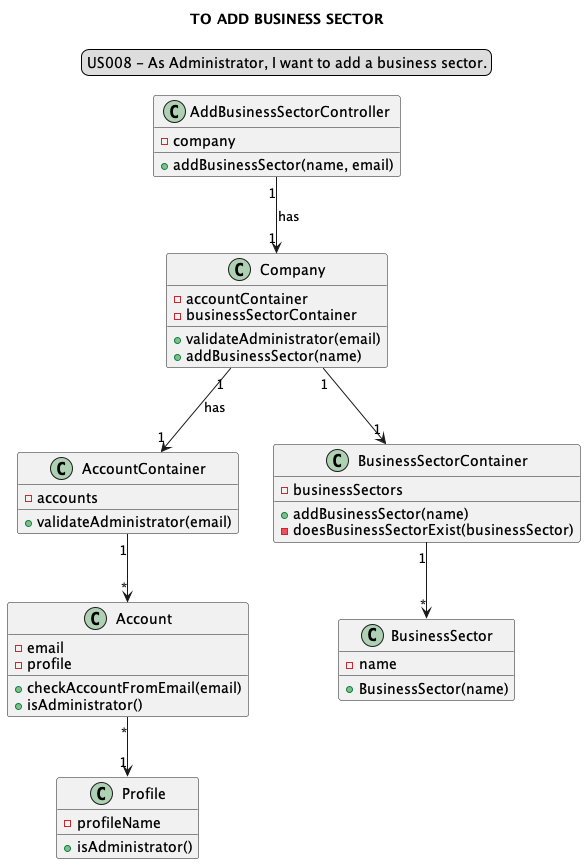

The diagram above was rendered by PlantUML. Its source (embedded in the PNG):
@startuml
'https://plantuml.com/class-diagram
skinparam sequenceMessageAlign center
title TO ADD BUSINESS SECTOR
legend top
US008 - As Administrator, I want to add a business sector.
end legend
class AddBusinessSectorController {
-company
+addBusinessSector(name, email)
}


class Company {
-accountContainer
-businessSectorContainer
+validateAdministrator(email)
+addBusinessSector(name)
}

class AccountContainer {
-accounts
+validateAdministrator(email)
}

class Account {
-email
-profile
+checkAccountFromEmail(email)
+isAdministrator()
}

class Profile{
-profileName
+isAdministrator()
}

class BusinessSectorContainer {
-businessSectors
+addBusinessSector(name)
-doesBusinessSectorExist(businessSector)
}

class BusinessSector {
-name
+BusinessSector(name)
}

AddBusinessSectorController "1"-->"1" Company: has
Company "1"-->"1"  AccountContainer :has
AccountContainer "1"-->"*"  Account
Account "*"-->"1"  Profile
Company "1"-->"1"  BusinessSectorContainer
BusinessSectorContainer "1"-->"*"  BusinessSector

@enduml